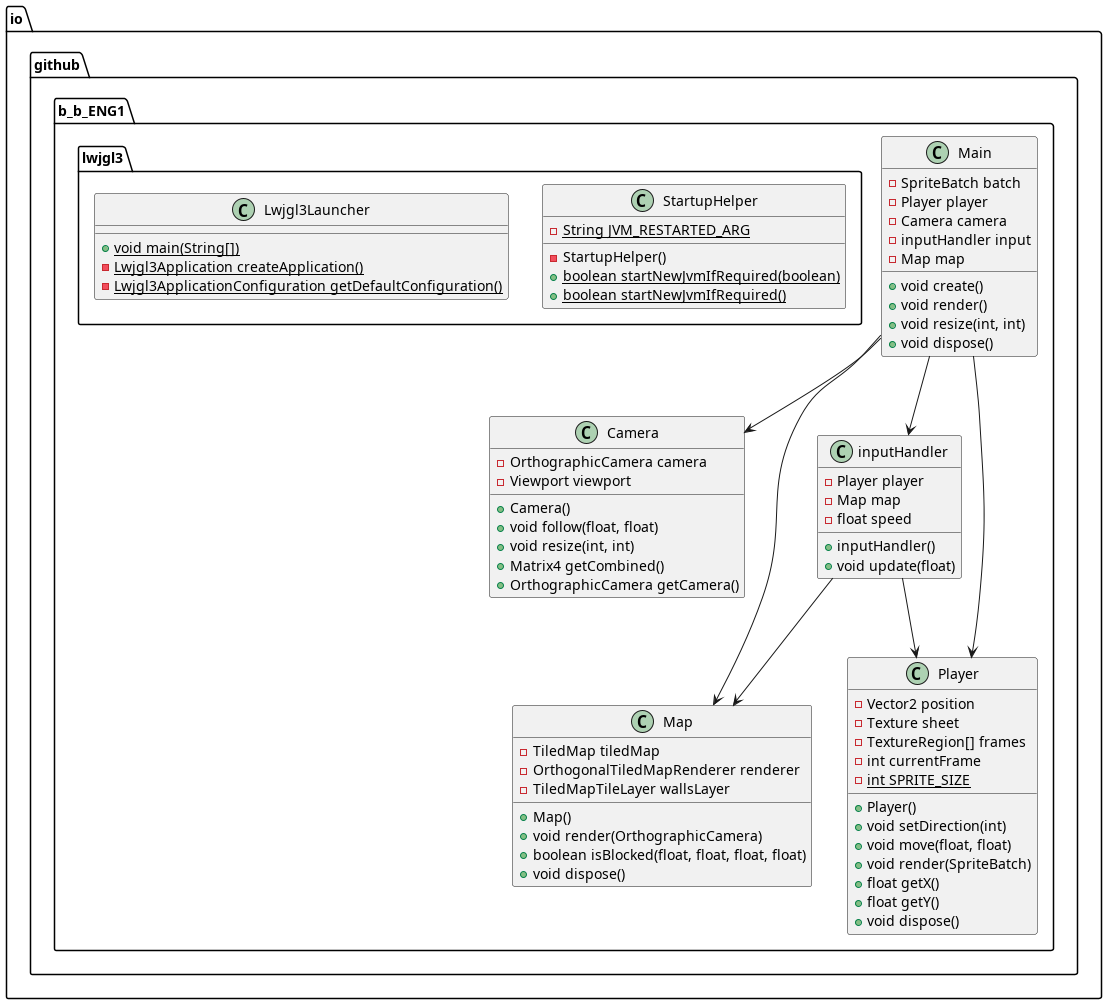

The diagram above was rendered by PlantUML. Its source (embedded in the PNG):
@startuml
package "io.github.b_b_ENG1" {
  class "Camera" as io.github.b_b_ENG1.Camera {
  +Camera()
    -OrthographicCamera camera
    -Viewport viewport
    +void follow(float, float)
    +void resize(int, int)
    +Matrix4 getCombined()
    +OrthographicCamera getCamera()
  }
  class "Main" as io.github.b_b_ENG1.Main {
    -SpriteBatch batch
    -Player player
    -Camera camera
    -inputHandler input
    -Map map
    +void create()
    +void render()
    +void resize(int, int)
    +void dispose()
  }
  class "Map" as io.github.b_b_ENG1.Map {
  +Map()
    -TiledMap tiledMap
    -OrthogonalTiledMapRenderer renderer
    -TiledMapTileLayer wallsLayer
    +void render(OrthographicCamera)
    +boolean isBlocked(float, float, float, float)
    +void dispose()
  }
  class "Player" as io.github.b_b_ENG1.Player {
  +Player()
    -Vector2 position
    -Texture sheet
    -TextureRegion[] frames
    -int currentFrame
    - {static}int SPRITE_SIZE
    +void setDirection(int)
    +void move(float, float)
    +void render(SpriteBatch)
    +float getX()
    +float getY()
    +void dispose()
  }
  class "inputHandler" as io.github.b_b_ENG1.inputHandler {
  +inputHandler()
    -Player player
    -Map map
    -float speed
    +void update(float)
  }
  package "lwjgl3" {
    class "Lwjgl3Launcher" as io.github.b_b_ENG1.lwjgl3.Lwjgl3Launcher {
      + {static}void main(String[])
      - {static}Lwjgl3Application createApplication()
      - {static}Lwjgl3ApplicationConfiguration getDefaultConfiguration()
    }
    class "StartupHelper" as io.github.b_b_ENG1.lwjgl3.StartupHelper {
  -StartupHelper()
      - {static}String JVM_RESTARTED_ARG
      + {static}boolean startNewJvmIfRequired(boolean)
      + {static}boolean startNewJvmIfRequired()
    }
  }
}
io.github.b_b_ENG1.Main --> io.github.b_b_ENG1.Map
io.github.b_b_ENG1.Main --> io.github.b_b_ENG1.Player
io.github.b_b_ENG1.Main --> io.github.b_b_ENG1.inputHandler
io.github.b_b_ENG1.Main --> io.github.b_b_ENG1.Camera
io.github.b_b_ENG1.inputHandler --> io.github.b_b_ENG1.Map
io.github.b_b_ENG1.inputHandler --> io.github.b_b_ENG1.Player
@enduml